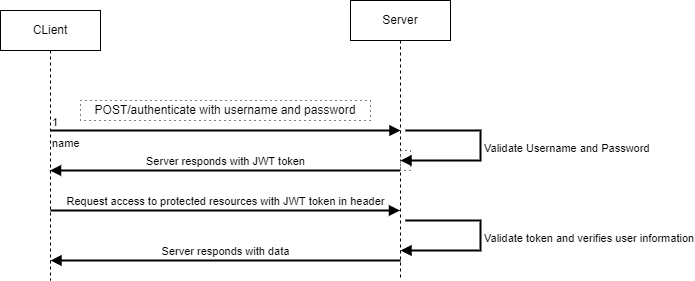

The diagram above was exported from draw.io. Its source (the exported page's mxGraphModel, read from the mxfile embedded in the PNG):
<mxGraphModel dx="1038" dy="513" grid="1" gridSize="10" guides="1" tooltips="1" connect="1" arrows="1" fold="1" page="1" pageScale="1" pageWidth="850" pageHeight="1100" math="0" shadow="0">
  <root>
    <mxCell id="0" />
    <mxCell id="1" parent="0" />
    <mxCell id="1QuCmlrihwflkzA8nfGl-5" value="CLient" style="shape=umlLifeline;perimeter=lifelinePerimeter;whiteSpace=wrap;html=1;container=1;collapsible=0;recursiveResize=0;outlineConnect=0;" vertex="1" parent="1">
      <mxGeometry x="80" y="80" width="100" height="270" as="geometry" />
    </mxCell>
    <mxCell id="1QuCmlrihwflkzA8nfGl-6" value="name" style="endArrow=block;endFill=1;html=1;edgeStyle=orthogonalEdgeStyle;align=left;verticalAlign=top;rounded=0;strokeWidth=2;" edge="1" parent="1">
      <mxGeometry x="-1" relative="1" as="geometry">
        <mxPoint x="130" y="200" as="sourcePoint" />
        <mxPoint x="480" y="200" as="targetPoint" />
      </mxGeometry>
    </mxCell>
    <mxCell id="1QuCmlrihwflkzA8nfGl-7" value="1" style="edgeLabel;resizable=0;html=1;align=left;verticalAlign=bottom;" connectable="0" vertex="1" parent="1QuCmlrihwflkzA8nfGl-6">
      <mxGeometry x="-1" relative="1" as="geometry" />
    </mxCell>
    <mxCell id="1QuCmlrihwflkzA8nfGl-11" value="Server" style="shape=umlLifeline;perimeter=lifelinePerimeter;whiteSpace=wrap;html=1;container=1;collapsible=0;recursiveResize=0;outlineConnect=0;" vertex="1" parent="1">
      <mxGeometry x="430" y="70" width="100" height="280" as="geometry" />
    </mxCell>
    <mxCell id="1QuCmlrihwflkzA8nfGl-13" value="" style="html=1;points=[];perimeter=orthogonalPerimeter;dashed=1;dashPattern=1 4;" vertex="1" parent="1QuCmlrihwflkzA8nfGl-11">
      <mxGeometry x="50" y="150" width="10" height="20" as="geometry" />
    </mxCell>
    <mxCell id="1QuCmlrihwflkzA8nfGl-14" value="Validate Username and Password" style="edgeStyle=orthogonalEdgeStyle;html=1;align=left;spacingLeft=2;endArrow=block;rounded=0;strokeWidth=2;" edge="1" parent="1QuCmlrihwflkzA8nfGl-11">
      <mxGeometry relative="1" as="geometry">
        <mxPoint x="55" y="130" as="sourcePoint" />
        <Array as="points">
          <mxPoint x="130" y="130" />
          <mxPoint x="130" y="160" />
          <mxPoint x="60" y="160" />
        </Array>
        <mxPoint x="50" y="160" as="targetPoint" />
      </mxGeometry>
    </mxCell>
    <mxCell id="1QuCmlrihwflkzA8nfGl-12" value="POST/authenticate with username and password" style="whiteSpace=wrap;html=1;dashed=1;dashPattern=1 4;" vertex="1" parent="1">
      <mxGeometry x="160" y="170" width="290" height="20" as="geometry" />
    </mxCell>
    <mxCell id="1QuCmlrihwflkzA8nfGl-15" value="Server responds with JWT token" style="html=1;verticalAlign=bottom;endArrow=block;rounded=0;strokeWidth=2;" edge="1" parent="1" source="1QuCmlrihwflkzA8nfGl-11" target="1QuCmlrihwflkzA8nfGl-5">
      <mxGeometry width="80" relative="1" as="geometry">
        <mxPoint x="380" y="250" as="sourcePoint" />
        <mxPoint x="460" y="250" as="targetPoint" />
        <Array as="points">
          <mxPoint x="450" y="240" />
        </Array>
      </mxGeometry>
    </mxCell>
    <mxCell id="1QuCmlrihwflkzA8nfGl-16" value="Request access to protected resources with JWT token in header" style="html=1;verticalAlign=bottom;endArrow=block;rounded=0;strokeWidth=2;" edge="1" parent="1" target="1QuCmlrihwflkzA8nfGl-11">
      <mxGeometry width="80" relative="1" as="geometry">
        <mxPoint x="130" y="280" as="sourcePoint" />
        <mxPoint x="210" y="280" as="targetPoint" />
      </mxGeometry>
    </mxCell>
    <mxCell id="1QuCmlrihwflkzA8nfGl-17" value="Validate token and verifies user information" style="edgeStyle=orthogonalEdgeStyle;html=1;align=left;spacingLeft=2;endArrow=block;rounded=0;strokeWidth=2;" edge="1" parent="1">
      <mxGeometry relative="1" as="geometry">
        <mxPoint x="485" y="290" as="sourcePoint" />
        <Array as="points">
          <mxPoint x="560" y="290" />
          <mxPoint x="560" y="320" />
          <mxPoint x="490" y="320" />
        </Array>
        <mxPoint x="480" y="320" as="targetPoint" />
      </mxGeometry>
    </mxCell>
    <mxCell id="1QuCmlrihwflkzA8nfGl-19" value="Server responds with data" style="html=1;verticalAlign=bottom;endArrow=block;rounded=0;strokeWidth=2;" edge="1" parent="1">
      <mxGeometry width="80" relative="1" as="geometry">
        <mxPoint x="480" y="330" as="sourcePoint" />
        <mxPoint x="130" y="330" as="targetPoint" />
        <Array as="points">
          <mxPoint x="450.5" y="330" />
        </Array>
      </mxGeometry>
    </mxCell>
  </root>
</mxGraphModel>